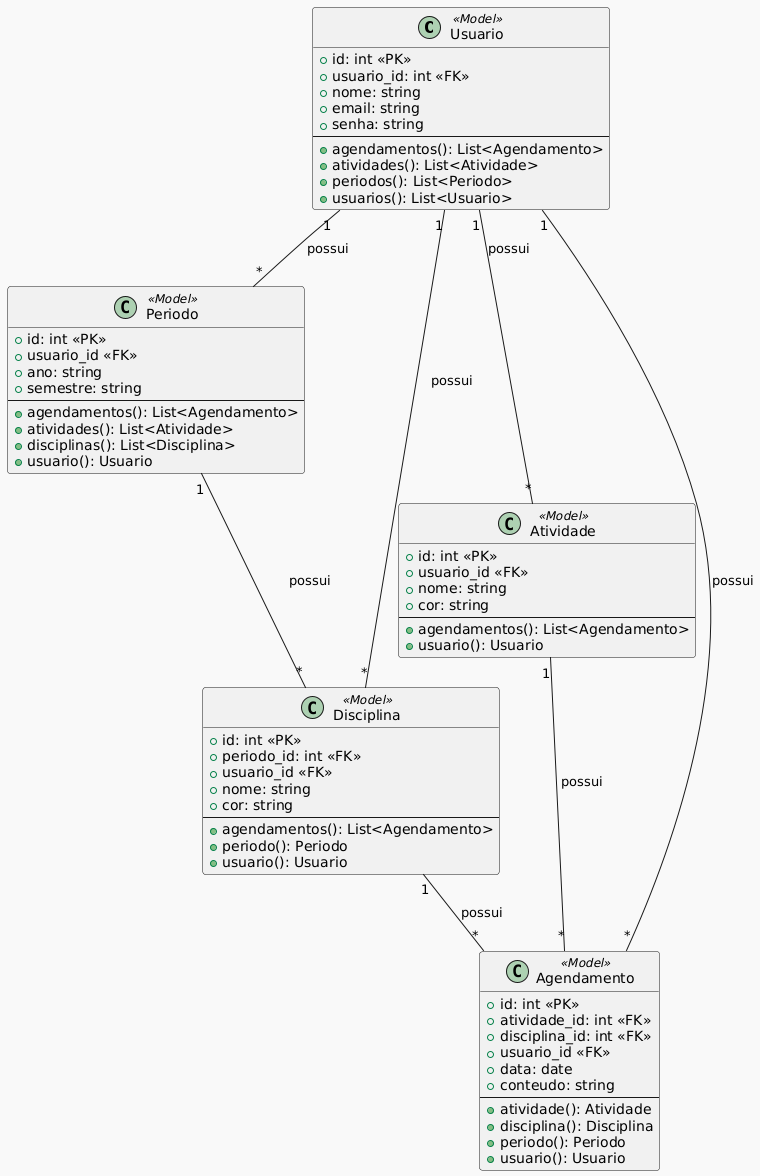

The diagram above was rendered by PlantUML. Its source (embedded in the PNG):
@startuml
!theme mars

class Usuario <<Model>> {
  +id: int <<PK>>
  +usuario_id: int <<FK>>
  +nome: string
  +email: string
  +senha: string
  --
  +agendamentos(): List<Agendamento>
  +atividades(): List<Atividade>
  +periodos(): List<Periodo>
  +usuarios(): List<Usuario>
}

class Periodo <<Model>> {
  +id: int <<PK>>
  +usuario_id <<FK>>
  +ano: string
  +semestre: string
  --
  +agendamentos(): List<Agendamento>
  +atividades(): List<Atividade>
  +disciplinas(): List<Disciplina>
  +usuario(): Usuario
}

class Disciplina <<Model>> {
  +id: int <<PK>>
  +periodo_id: int <<FK>>
  +usuario_id <<FK>>
  +nome: string
  +cor: string
  --
  +agendamentos(): List<Agendamento>
  +periodo(): Periodo
  +usuario(): Usuario
}

class Atividade <<Model>> {
  +id: int <<PK>>
  +usuario_id <<FK>>
  +nome: string
  +cor: string
  --
  +agendamentos(): List<Agendamento>
  +usuario(): Usuario
}

class Agendamento <<Model>> {
  +id: int <<PK>>
  +atividade_id: int <<FK>>
  +disciplina_id: int <<FK>>
  +usuario_id <<FK>>
  +data: date
  +conteudo: string
  --
  +atividade(): Atividade
  +disciplina(): Disciplina
  +periodo(): Periodo
  +usuario(): Usuario
}

Usuario "1" -- "*" Atividade : possui
Usuario "1" -- "*" Agendamento : possui
Usuario "1" -- "*" Disciplina : possui
Usuario "1" -- "*" Periodo : possui
Atividade "1" -- "*" Agendamento : possui
Disciplina "1" -- "*" Agendamento : possui
Periodo "1" -- "*" Disciplina : possui
@enduml